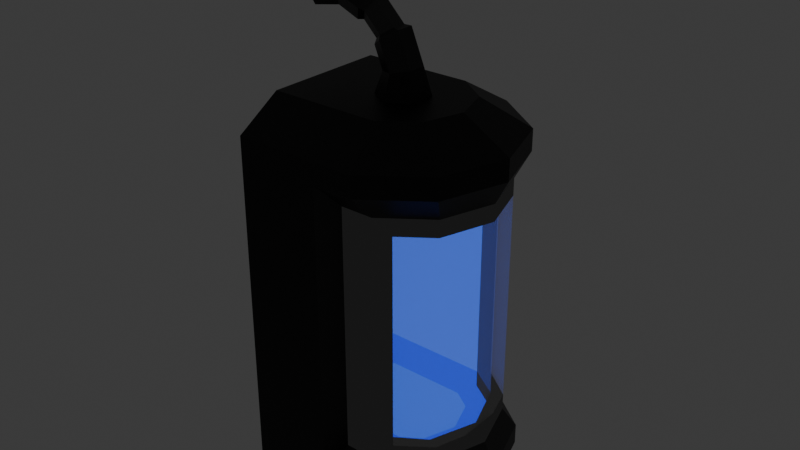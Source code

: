 # Source: CD_Cryo_v2.blend  (saved by Blender 5.2.44; exported with 4.5.12 LTS)
import bpy
from mathutils import Matrix  # noqa: F401  (used for matrix-valued properties, if any)

bpy.ops.wm.read_factory_settings(use_empty=True)
scene = bpy.context.scene
scene.name = 'Scene'

# ---- collections
col_collection = bpy.data.collections.new('Collection'); scene.collection.children.link(col_collection)

# ---- materials (node trees are filled in below, after node groups)
mat_inner_rim = bpy.data.materials.new('Inner_Rim')
mat_inner_sides = bpy.data.materials.new('Inner_Sides')
mat_top_bottom = bpy.data.materials.new('Top_Bottom')
mat_back = bpy.data.materials.new('Back')
mat_corners = bpy.data.materials.new('Corners')
mat_outer_sides = bpy.data.materials.new('Outer_Sides')
mat_outer_rim = bpy.data.materials.new('Outer_Rim')
mat_outer_sides_001 = bpy.data.materials.new('Outer_Sides.001')
mat_outer_upper_rim = bpy.data.materials.new('Outer_Upper_Rim')
mat_glass = bpy.data.materials.new('Glass')
mat_edge = bpy.data.materials.new('Edge')
mat_rim = bpy.data.materials.new('Rim')
mat_outer = bpy.data.materials.new('Outer')

# ---- material node trees
mat_inner_rim.use_nodes = True; mat_inner_rim.node_tree.nodes.clear()
_N = mat_inner_rim.node_tree.nodes; _L = mat_inner_rim.node_tree.links
n0 = _N.new('ShaderNodeOutputMaterial'); n0.name = 'Material Output'; n0.location = (200, 100)
n1 = _N.new('ShaderNodeEmission'); n1.name = 'Emission'; n1.location = (-200, 100)
n1.inputs[0].default_value = (0.0117, 0.0117, 0.0117, 1.0)
_L.new(n1.outputs[0], n0.inputs[0])
n0.is_active_output = True
mat_inner_sides.use_nodes = True; mat_inner_sides.node_tree.nodes.clear()
_N = mat_inner_sides.node_tree.nodes; _L = mat_inner_sides.node_tree.links
n0 = _N.new('ShaderNodeOutputMaterial'); n0.name = 'Material Output'; n0.location = (200, 100)
n1 = _N.new('ShaderNodeEmission'); n1.name = 'Emission'; n1.location = (-200, 100)
n1.inputs[0].default_value = (0.05826, 0.1707, 1.0, 1.0)
_L.new(n1.outputs[0], n0.inputs[0])
n0.is_active_output = True
mat_top_bottom.use_nodes = True; mat_top_bottom.node_tree.nodes.clear()
_N = mat_top_bottom.node_tree.nodes; _L = mat_top_bottom.node_tree.links
n0 = _N.new('ShaderNodeOutputMaterial'); n0.name = 'Material Output'; n0.location = (200, 100)
n1 = _N.new('ShaderNodeEmission'); n1.name = 'Emission'; n1.location = (-200, 100)
n1.inputs[0].default_value = (0.04622, 0.1617, 1.0, 1.0)
_L.new(n1.outputs[0], n0.inputs[0])
n0.is_active_output = True
mat_back.use_nodes = True; mat_back.node_tree.nodes.clear()
_N = mat_back.node_tree.nodes; _L = mat_back.node_tree.links
n0 = _N.new('ShaderNodeOutputMaterial'); n0.name = 'Material Output'; n0.location = (200, 100)
n1 = _N.new('ShaderNodeEmission'); n1.name = 'Emission'; n1.location = (-200, 100)
n1.inputs[0].default_value = (0.04555, 0.08153, 1.0, 1.0)
_L.new(n1.outputs[0], n0.inputs[0])
n0.is_active_output = True
mat_corners.use_nodes = True; mat_corners.node_tree.nodes.clear()
_N = mat_corners.node_tree.nodes; _L = mat_corners.node_tree.links
n0 = _N.new('ShaderNodeOutputMaterial'); n0.name = 'Material Output'; n0.location = (200, 100)
n1 = _N.new('ShaderNodeEmission'); n1.name = 'Emission'; n1.location = (-200, 100)
n1.inputs[0].default_value = (0.0234, 0.07189, 1.0, 1.0)
_L.new(n1.outputs[0], n0.inputs[0])
n0.is_active_output = True
mat_outer_sides.use_nodes = True; mat_outer_sides.node_tree.nodes.clear()
_N = mat_outer_sides.node_tree.nodes; _L = mat_outer_sides.node_tree.links
n0 = _N.new('ShaderNodeOutputMaterial'); n0.name = 'Material Output'; n0.location = (200, 100)
n1 = _N.new('ShaderNodeBsdfPrincipled'); n1.name = 'Principled BSDF'; n1.location = (-200, 100)
n1.inputs[0].default_value = (0.0356, 0.0356, 0.0356, 1.0)
n1.inputs[1].default_value = 1.0
n1.inputs[10].default_value = 0.005
_L.new(n1.outputs[0], n0.inputs[0])
n0.is_active_output = True
mat_outer_rim.use_nodes = True; mat_outer_rim.node_tree.nodes.clear()
_N = mat_outer_rim.node_tree.nodes; _L = mat_outer_rim.node_tree.links
n0 = _N.new('ShaderNodeOutputMaterial'); n0.name = 'Material Output'; n0.location = (200, 100)
n1 = _N.new('ShaderNodeBsdfPrincipled'); n1.name = 'Principled BSDF'; n1.location = (-200, 100)
n1.inputs[0].default_value = (0.07227, 0.07227, 0.07227, 1.0)
n1.inputs[1].default_value = 1.0
n1.inputs[10].default_value = 0.005
_L.new(n1.outputs[0], n0.inputs[0])
n0.is_active_output = True
mat_outer_sides_001.use_nodes = True; mat_outer_sides_001.node_tree.nodes.clear()
_N = mat_outer_sides_001.node_tree.nodes; _L = mat_outer_sides_001.node_tree.links
n0 = _N.new('ShaderNodeOutputMaterial'); n0.name = 'Material Output'; n0.location = (200, 100)
n1 = _N.new('ShaderNodeBsdfPrincipled'); n1.name = 'Principled BSDF'; n1.location = (-200, 100)
n1.inputs[0].default_value = (0.05613, 0.05613, 0.05613, 1.0)
n1.inputs[1].default_value = 1.0
n1.inputs[10].default_value = 0.005
_L.new(n1.outputs[0], n0.inputs[0])
n0.is_active_output = True
mat_outer_upper_rim.use_nodes = True; mat_outer_upper_rim.node_tree.nodes.clear()
_N = mat_outer_upper_rim.node_tree.nodes; _L = mat_outer_upper_rim.node_tree.links
n0 = _N.new('ShaderNodeOutputMaterial'); n0.name = 'Material Output'; n0.location = (200, 100)
n1 = _N.new('ShaderNodeBsdfPrincipled'); n1.name = 'Principled BSDF'; n1.location = (-200, 100)
n1.inputs[0].default_value = (0.04374, 0.04374, 0.04374, 1.0)
n1.inputs[1].default_value = 1.0
n1.inputs[10].default_value = 0.005
_L.new(n1.outputs[0], n0.inputs[0])
n0.is_active_output = True
mat_glass.use_nodes = True; mat_glass.node_tree.nodes.clear()
_N = mat_glass.node_tree.nodes; _L = mat_glass.node_tree.links
n0 = _N.new('ShaderNodeOutputMaterial'); n0.name = 'Material Output'; n0.location = (200, 100)
n1 = _N.new('ShaderNodeBsdfPrincipled'); n1.name = 'Principled BSDF'; n1.location = (-200, 100)
n1.inputs[0].default_value = (1.0, 1.0, 1.0, 1.0)
n1.inputs[4].default_value = 0.2
n1.inputs[10].default_value = 0.005
_L.new(n1.outputs[0], n0.inputs[0])
n0.is_active_output = True
mat_edge.use_nodes = True; mat_edge.node_tree.nodes.clear()
_N = mat_edge.node_tree.nodes; _L = mat_edge.node_tree.links
n0 = _N.new('ShaderNodeOutputMaterial'); n0.name = 'Material Output'; n0.location = (200, 100)
n1 = _N.new('ShaderNodeBsdfPrincipled'); n1.name = 'Principled BSDF'; n1.location = (-200, 100)
n1.inputs[0].default_value = (0.0356, 0.0356, 0.0356, 1.0)
n1.inputs[1].default_value = 1.0
n1.inputs[10].default_value = 0.005
_L.new(n1.outputs[0], n0.inputs[0])
n0.is_active_output = True
mat_rim.use_nodes = True; mat_rim.node_tree.nodes.clear()
_N = mat_rim.node_tree.nodes; _L = mat_rim.node_tree.links
n0 = _N.new('ShaderNodeOutputMaterial'); n0.name = 'Material Output'; n0.location = (200, 100)
n1 = _N.new('ShaderNodeBsdfPrincipled'); n1.name = 'Principled BSDF'; n1.location = (-200, 100)
n1.inputs[0].default_value = (0.08438, 0.08438, 0.08438, 1.0)
n1.inputs[1].default_value = 1.0
n1.inputs[10].default_value = 0.005
_L.new(n1.outputs[0], n0.inputs[0])
n0.is_active_output = True
mat_outer.use_nodes = True; mat_outer.node_tree.nodes.clear()
_N = mat_outer.node_tree.nodes; _L = mat_outer.node_tree.links
n0 = _N.new('ShaderNodeOutputMaterial'); n0.name = 'Material Output'; n0.location = (200, 100)
n1 = _N.new('ShaderNodeBsdfPrincipled'); n1.name = 'Principled BSDF'; n1.location = (-200, 100)
n1.inputs[0].default_value = (0.05613, 0.05613, 0.05613, 1.0)
n1.inputs[1].default_value = 1.0
n1.inputs[10].default_value = 0.005
_L.new(n1.outputs[0], n0.inputs[0])
n0.is_active_output = True

# ---- world
world_world = bpy.data.worlds.new('World'); scene.world = world_world
world_world.use_nodes = True; world_world.node_tree.nodes.clear()
_N = world_world.node_tree.nodes; _L = world_world.node_tree.links
n0 = _N.new('ShaderNodeOutputWorld'); n0.name = 'World Output'; n0.location = (200, 100)
n1 = _N.new('ShaderNodeBackground'); n1.name = 'Background'; n1.location = (-200, 100)
n1.inputs[0].default_value = (0.05088, 0.05088, 0.05088, 1.0)
_L.new(n1.outputs[0], n0.inputs[0])
n0.is_active_output = True
world_world.color = (0.05088, 0.05088, 0.05088)
world_world.sun_shadow_jitter_overblur = 0.0

# ---- meshes
me_cylinder_005 = bpy.data.meshes.new('Cylinder.005')
me_cylinder_005.from_pydata([(0.2378, 0.9227, -0.8125), (0.2378, 0.9227, 1.812), (0.5878, 0.809, -0.8125), (0.5878, 0.809, 1.812), (0.9511, 0.309, -0.8125), (0.9511, 0.309, 1.812), (0.9511, -0.309, -0.8125), (0.9511, -0.309, 1.812), (0.5878, -0.809, -0.8125), (0.5878, -0.809, 1.812), (0.0, -1.0, -0.8125), (0.0, -1.0, 1.812), (-0.35, -0.8863, -0.8125), (-0.35, -0.8863, 1.812), (-0.4755, 1.155, -1.0), (0.5878, 0.809, -1.0), (0.3406, 0.4688, 2.25), (-0.2187, 0.6505, 2.25), (0.9511, 0.309, -1.0), (0.5511, 0.179, 2.25), (0.9511, -0.309, -1.0), (0.5511, -0.179, 2.25), (0.5878, -0.809, -1.0), (0.3406, -0.4688, 2.25), (0.0, -1.0, -1.0), (6.59e-09, -0.5794, 2.25), (-1.063, -0.6545, -1.0), (-0.5593, -0.3977, 2.25), (0.6431, 0.4983, 1.452), (0.6431, 0.4983, -0.4525), (0.8456, 0.2197, 1.602), (0.8456, 0.2197, -0.6025), (0.8456, -0.2747, 1.602), (0.8456, -0.2747, -0.6025), (0.555, -0.6747, 1.602), (0.555, -0.6747, -0.4525), (0.2274, -0.7812, 1.452), (0.2274, -0.7812, -0.4525), (0.2749, 0.7107, -0.6025), (0.2749, 0.7107, 1.602), (-0.1953, -0.7365, -0.6025), (-0.1953, -0.7365, 1.602), (0.555, 0.6197, 1.602), (0.555, 0.6197, -0.6025), (0.08473, -0.8275, 1.602), (0.08473, -0.8275, -0.6025), (0.8456, 0.2197, -0.4525), (0.8456, 0.2197, 1.452), (0.8456, -0.2747, -0.4525), (0.8456, -0.2747, 1.452), (0.555, -0.6747, -0.6025), (0.555, -0.6747, 1.452), (0.5272, 0.4653, -0.4525), (0.7359, 0.2059, -0.4525), (0.7359, 0.2059, 1.452), (0.5272, 0.4653, 1.452), (0.7505, -0.2438, -0.4525), (0.7505, -0.2438, 1.452), (0.4744, -0.5991, -0.4525), (0.4744, -0.5991, 1.452), (0.1531, -0.6863, -0.4525), (0.1531, -0.6863, 1.452), (0.4088, 0.2935, -0.6025), (0.5382, 0.1326, -0.6025), (0.5482, -0.1781, -0.6025), (0.3575, -0.4236, -0.6025), (0.1582, -0.4777, -0.6025), (0.5382, 0.1326, 1.602), (0.4088, 0.2935, 1.602), (0.5482, -0.1781, 1.602), (0.3575, -0.4236, 1.602), (0.1582, -0.4777, 1.602), (-0.4238, 0.7743, -0.4525), (-0.4238, 0.7743, 1.452), (-0.798, -0.3773, -0.4525), (-0.798, -0.3773, 1.452), (-0.2954, 0.5223, -0.6025), (-0.546, -0.2489, -0.6025), (-0.2954, 0.5223, 1.602), (-0.546, -0.2489, 1.602), (0.5878, 0.809, 2.0), (-0.4755, 1.155, 2.0), (0.9511, 0.309, 2.0), (0.9511, -0.309, 2.0), (0.5878, -0.809, 2.0), (0.0, -1.0, 2.0), (-1.063, -0.6545, 2.0), (-0.5991, 0.7741, 2.25), (-0.9397, -0.2741, 2.25), (0.5272, 0.4653, -0.6025), (0.7359, 0.2059, -0.6025), (0.7505, -0.2438, -0.6025), (0.4744, -0.5991, -0.6025), (0.1531, -0.6863, -0.6025), (-0.4238, 0.7743, -0.6025), (-0.798, -0.3773, -0.6025), (0.7359, 0.2059, 1.602), (0.5272, 0.4653, 1.602), (0.7505, -0.2438, 1.602), (0.4744, -0.5991, 1.602), (0.1531, -0.6863, 1.602), (-0.4238, 0.7743, 1.602), (-0.798, -0.3773, 1.602)], [], [(3, 5, 30, 42), (12, 10, 45, 40), (4, 2, 43, 31), (9, 11, 44, 34), (0, 1, 39, 38), (10, 8, 50, 45), (26, 14, 15, 18, 20, 22, 24), (0, 2, 15, 14), (3, 1, 81, 80), (1, 0, 14, 81), (2, 4, 18, 15), (5, 3, 80, 82), (4, 6, 20, 18), (7, 5, 82, 83), (6, 8, 22, 20), (9, 7, 83, 84), (8, 10, 24, 22), (11, 9, 84, 85), (10, 12, 26, 24), (13, 11, 85, 86), (12, 13, 86, 26), (38, 39, 42, 43), (45, 44, 41, 40), (11, 13, 41, 44), (6, 4, 31, 33), (13, 12, 40, 41), (5, 7, 32, 30), (8, 6, 33, 50), (2, 0, 38, 43), (7, 9, 34, 32), (1, 3, 42, 39), (28, 29, 43, 42), (37, 36, 44, 45), (49, 47, 54, 57), (46, 48, 56, 53), (47, 28, 55, 54), (48, 35, 58, 56), (51, 49, 57, 59), (35, 37, 60, 58), (28, 55, 52, 29), (36, 51, 59, 61), (29, 46, 53, 52), (36, 37, 60, 61), (35, 50, 45, 37), (48, 33, 50, 35), (46, 31, 33, 48), (29, 43, 31, 46), (36, 44, 34, 51), (51, 34, 32, 49), (49, 32, 30, 47), (47, 30, 42, 28), (56, 58, 92, 91), (53, 56, 91, 90), (52, 53, 90, 89), (58, 60, 93, 92), (61, 59, 99, 100), (59, 57, 98, 99), (57, 54, 96, 98), (54, 55, 97, 96), (67, 68, 71, 70, 69), (62, 63, 64, 65, 66), (61, 60, 74, 75), (62, 66, 77, 76), (93, 60, 74, 95), (97, 55, 73, 101), (61, 100, 102, 75), (52, 55, 73, 72), (71, 68, 78, 79), (52, 89, 94, 72), (102, 101, 73, 75), (73, 75, 74, 72), (94, 95, 74, 72), (14, 26, 86, 88, 87, 81), (85, 25, 27, 88, 86), (16, 19, 82, 80), (19, 21, 83, 82), (21, 23, 84, 83), (23, 25, 85, 84), (81, 87, 17, 16, 80), (16, 17, 87, 88, 27, 25, 23, 21, 19), (63, 62, 89, 90), (64, 63, 90, 91), (65, 64, 91, 92), (66, 65, 92, 93), (76, 77, 95, 94), (62, 76, 94, 89), (77, 66, 93, 95), (68, 67, 96, 97), (67, 69, 98, 96), (69, 70, 99, 98), (70, 71, 100, 99), (79, 78, 101, 102), (78, 68, 97, 101), (71, 79, 102, 100)])
me_cylinder_005.polygons.foreach_set('material_index', [6, 6, 6, 6, 7, 6, 0, 5, 5, 5, 5, 5, 5, 5, 5, 5, 5, 5, 5, 5, 5, 0, 0, 6, 6, 7, 6, 6, 6, 6, 6, 0, 0, 0, 0, 0, 0, 0, 0, 0, 0, 0, 0, 0, 0, 0, 0, 0, 0, 0, 0, 0, 0, 0, 0, 0, 0, 0, 0, 2, 2, 1, 2, 4, 4, 4, 1, 2, 4, 4, 3, 4, 0, 8, 8, 8, 8, 8, 8, 7, 4, 4, 4, 4, 4, 4, 4, 4, 4, 4, 4, 4, 4, 4])
_uv = me_cylinder_005.uv_layers.new(name='UVMap')
_uv.uv.foreach_set('vector', [0.9, 0.9583, 0.8, 0.9583, 0.8, 0.9583, 0.9, 0.9583, 0.4405, 0.5417, 0.5, 0.5417, 0.5, 0.5417, 0.4405, 0.5417, 0.8, 0.5417, 0.9, 0.5417, 0.9, 0.5417, 0.8, 0.5417, 0.6, 0.9583, 0.5, 0.9583, 0.5, 0.9583, 0.6, 0.9583, 0.9595, 0.5417, 0.9595, 0.9583, 0.9595, 0.9583, 0.9595, 0.5417, 0.5, 0.5417, 0.6, 0.5417, 0.6, 0.5417, 0.5, 0.5417, 0.6089, 0.05584, 0.75, 0.49, 0.8911, 0.4442, 0.9783, 0.3242, 0.9783, 0.1758, 0.8911, 0.05584, 0.75, 0.01, 0.9595, 0.5417, 0.9, 0.5417, 0.9, 0.5, 1.0, 0.5, 0.9, 0.9583, 0.9595, 0.9583, 1.0, 1.0, 0.9, 1.0, 0.9595, 0.9583, 0.9595, 0.5417, 1.0, 0.5, 1.0, 1.0, 0.9, 0.5417, 0.8, 0.5417, 0.8, 0.5, 0.9, 0.5, 0.8, 0.9583, 0.9, 0.9583, 0.9, 1.0, 0.8, 1.0, 0.8, 0.5417, 0.7, 0.5417, 0.7, 0.5, 0.8, 0.5, 0.7, 0.9583, 0.8, 0.9583, 0.8, 1.0, 0.7, 1.0, 0.7, 0.5417, 0.6, 0.5417, 0.6, 0.5, 0.7, 0.5, 0.6, 0.9583, 0.7, 0.9583, 0.7, 1.0, 0.6, 1.0, 0.6, 0.5417, 0.5, 0.5417, 0.5, 0.5, 0.6, 0.5, 0.5, 0.9583, 0.6, 0.9583, 0.6, 1.0, 0.5, 1.0, 0.5, 0.5417, 0.4405, 0.5417, 0.4, 0.5, 0.5, 0.5, 0.4405, 0.9583, 0.5, 0.9583, 0.5, 1.0, 0.4, 1.0, 0.4405, 0.5417, 0.4405, 0.9583, 0.4, 1.0, 0.4, 0.5, 0.9595, 0.5417, 0.9595, 0.9583, 0.9, 0.9583, 0.9, 0.5417, 0.5, 0.5417, 0.5, 0.9583, 0.4405, 0.9583, 0.4405, 0.5417, 0.5, 0.9583, 0.4405, 0.9583, 0.4405, 0.9583, 0.5, 0.9583, 0.7, 0.5417, 0.8, 0.5417, 0.8, 0.5417, 0.7, 0.5417, 0.4405, 0.9583, 0.4405, 0.5417, 0.4405, 0.5417, 0.4405, 0.9583, 0.8, 0.9583, 0.7, 0.9583, 0.7, 0.9583, 0.8, 0.9583, 0.6, 0.5417, 0.7, 0.5417, 0.7, 0.5417, 0.6, 0.5417, 0.9, 0.5417, 0.9595, 0.5417, 0.9595, 0.5417, 0.9, 0.5417, 0.7, 0.9583, 0.6, 0.9583, 0.6, 0.9583, 0.7, 0.9583, 0.9595, 0.9583, 0.9, 0.9583, 0.9, 0.9583, 0.9595, 0.9583, 0.8697, 0.93, 0.8697, 0.57, 0.9, 0.5417, 0.9, 0.9583, 0.5303, 0.57, 0.5303, 0.93, 0.5, 0.9583, 0.5, 0.5417, 0.0, 0.0, 0.0, 0.0, 0.0, 0.0, 0.0, 0.0, 0.0, 0.0, 0.0, 0.0, 0.0, 0.0, 0.0, 0.0, 0.0, 0.0, 0.0, 0.0, 0.0, 0.0, 0.0, 0.0, 0.0, 0.0, 0.0, 0.0, 0.0, 0.0, 0.0, 0.0, 0.0, 0.0, 0.0, 0.0, 0.0, 0.0, 0.0, 0.0, 0.0, 0.0, 0.0, 0.0, 0.0, 0.0, 0.0, 0.0, 0.0, 0.0, 0.0, 0.0, 0.0, 0.0, 0.0, 0.0, 0.0, 0.0, 0.0, 0.0, 0.0, 0.0, 0.0, 0.0, 0.0, 0.0, 0.0, 0.0, 0.0, 0.0, 0.0, 0.0, 0.0, 0.0, 0.0, 0.0, 0.0, 0.0, 0.0, 0.0, 0.0, 0.0, 0.0, 0.0, 0.0, 0.0, 0.0, 0.0, 0.0, 0.0, 0.0, 0.0, 0.0, 0.0, 0.0, 0.0, 0.0, 0.0, 0.0, 0.0, 0.0, 0.0, 0.0, 0.0, 0.0, 0.0, 0.0, 0.0, 0.0, 0.0, 0.0, 0.0, 0.0, 0.0, 0.0, 0.0, 0.0, 0.0, 0.0, 0.0, 0.0, 0.0, 0.0, 0.0, 0.0, 0.0, 0.0, 0.0, 0.0, 0.0, 0.0, 0.0, 0.0, 0.0, 0.0, 0.0, 0.0, 0.0, 0.0, 0.0, 0.0, 0.0, 0.0, 0.0, 0.0, 0.0, 0.0, 0.0, 0.0, 0.0, 0.0, 0.0, 0.0, 0.0, 0.0, 0.0, 0.0, 0.0, 0.0, 0.0, 0.0, 0.0, 0.0, 0.0, 0.0, 0.0, 0.0, 0.0, 0.0, 0.0, 0.0, 0.0, 0.0, 0.0, 0.0, 0.0, 0.0, 0.0, 0.0, 0.0, 0.0, 0.0, 0.0, 0.0, 0.0, 0.0, 0.0, 0.0, 0.0, 0.0, 0.0, 0.0, 0.0, 0.0, 0.0, 0.0, 0.0, 0.0, 0.0, 0.0, 0.0, 0.0, 0.0, 0.0, 0.0, 0.0, 0.0, 0.0, 0.0, 0.0, 0.0, 0.0, 0.0, 0.0, 0.0, 0.0, 0.0, 0.0, 0.0, 0.0, 0.0, 0.0, 0.0, 0.0, 0.0, 0.0, 0.0, 0.0, 0.0, 0.0, 0.0, 0.0, 0.0, 0.0, 0.0, 0.0, 0.0, 0.0, 0.0, 0.0, 0.0, 0.0, 0.0, 0.0, 0.0, 0.0, 0.0, 0.0, 0.0, 0.0, 0.0, 0.0, 0.0, 0.0, 0.0, 0.0, 0.0, 0.0, 0.0, 0.0, 0.0, 0.0, 0.0, 0.0, 0.0, 0.0, 0.0, 0.0, 0.0, 0.0, 0.0, 0.0, 0.0, 0.0, 0.0, 0.0, 0.0, 0.0, 0.0, 0.0, 0.0, 0.0, 0.0, 0.0, 0.0, 0.0, 0.0, 0.0, 0.0, 0.0, 0.0, 0.0, 0.0, 0.0, 0.0, 0.0, 0.0, 0.0, 0.0, 0.0, 0.0, 0.0, 0.0, 0.0, 0.0, 0.0, 0.0, 0.0, 0.0, 0.0, 0.0, 0.0, 0.0, 0.0, 0.0, 0.0, 0.75, 0.49, 0.6089, 0.05584, 0.4, 1.0, 0.3685, 0.8928, 0.2815, 0.5972, 0.25, 0.49, 0.25, 0.01, 0.2789, 0.1015, 0.194, 0.1291, 0.1386, 0.1471, 0.4, 1.0, 0.3606, 0.3531, 0.3999, 0.2872, 0.4783, 0.3242, 0.3911, 0.4442, 0.3999, 0.2872, 0.3978, 0.202, 0.4783, 0.1758, 0.4783, 0.3242, 0.3978, 0.202, 0.3494, 0.1318, 0.3911, 0.05584, 0.4783, 0.1758, 0.3494, 0.1318, 0.2789, 0.1015, 0.25, 0.01, 0.3911, 0.05584, 0.25, 0.49, 0.2815, 0.5972, 0.2758, 0.3807, 0.3606, 0.3531, 0.3911, 0.4442, 0.3606, 0.3531, 0.2758, 0.3807, 0.2815, 0.5972, 0.1386, 0.1471, 0.194, 0.1291, 0.2789, 0.1015, 0.3494, 0.1318, 0.3978, 0.202, 0.3999, 0.2872, 0.0, 0.0, 0.0, 0.0, 0.0, 0.0, 0.0, 0.0, 0.0, 0.0, 0.0, 0.0, 0.0, 0.0, 0.0, 0.0, 0.0, 0.0, 0.0, 0.0, 0.0, 0.0, 0.0, 0.0, 0.0, 0.0, 0.0, 0.0, 0.0, 0.0, 0.0, 0.0, 0.0, 0.0, 0.0, 0.0, 0.0, 0.0, 0.0, 0.0, 0.0, 0.0, 0.0, 0.0, 0.0, 0.0, 0.0, 0.0, 0.0, 0.0, 0.0, 0.0, 0.0, 0.0, 0.0, 0.0, 0.0, 0.0, 0.0, 0.0, 0.0, 0.0, 0.0, 0.0, 0.0, 0.0, 0.0, 0.0, 0.0, 0.0, 0.0, 0.0, 0.0, 0.0, 0.0, 0.0, 0.0, 0.0, 0.0, 0.0, 0.0, 0.0, 0.0, 0.0, 0.0, 0.0, 0.0, 0.0, 0.0, 0.0, 0.0, 0.0, 0.0, 0.0, 0.0, 0.0, 0.0, 0.0, 0.0, 0.0, 0.0, 0.0, 0.0, 0.0, 0.0, 0.0, 0.0, 0.0, 0.0, 0.0, 0.0, 0.0])
me_cylinder_005.materials.append(mat_inner_rim)
me_cylinder_005.materials.append(mat_inner_sides)
me_cylinder_005.materials.append(mat_top_bottom)
me_cylinder_005.materials.append(mat_back)
me_cylinder_005.materials.append(mat_corners)
me_cylinder_005.materials.append(mat_outer_sides)
me_cylinder_005.materials.append(mat_outer_rim)
me_cylinder_005.materials.append(mat_outer_sides_001)
me_cylinder_005.materials.append(mat_outer_upper_rim)
me_cylinder_005.update()
me_cylinder_006 = bpy.data.meshes.new('Cylinder.006')
me_cylinder_006.from_pydata([(0.6431, 0.4983, 1.452), (0.6431, 0.4983, -0.4525), (0.555, -0.6747, -0.4525), (0.2274, -0.7812, 1.452), (0.2274, -0.7812, -0.4525), (0.8456, 0.2197, -0.4525), (0.8456, 0.2197, 1.452), (0.555, -0.6747, 1.452), (0.5272, 0.4653, -0.4525), (0.7359, 0.2059, -0.4525), (0.7359, 0.2059, 1.452), (0.5272, 0.4653, 1.452), (0.7505, -0.2438, -0.4525), (0.7505, -0.2438, 1.452), (0.4744, -0.5991, -0.4525), (0.4744, -0.5991, 1.452), (0.1531, -0.6863, -0.4525), (0.1531, -0.6863, 1.452), (0.8456, -0.07474, -0.4525), (0.728, -0.4365, -0.4525), (0.7505, -0.2439, -0.4525), (0.728, -0.4365, 1.452), (0.8456, -0.07474, 1.452), (0.7505, -0.2439, 1.452)], [], [(6, 0, 11, 10), (2, 4, 16, 14), (0, 11, 8, 1), (3, 7, 15, 17), (1, 5, 9, 8), (3, 4, 16, 17), (0, 1, 5, 6), (8, 9, 10, 11), (9, 12, 13, 10), (12, 14, 15, 13), (3, 7, 2, 4), (14, 16, 17, 15), (18, 19, 20), (21, 22, 23), (18, 22, 21, 19), (5, 6, 22, 18), (20, 19, 2, 14, 12), (5, 18, 20, 12, 9), (19, 21, 7, 2), (23, 22, 6, 10, 13), (7, 21, 23, 13, 15)])
_uv = me_cylinder_006.uv_layers.new(name='UVMap')
_uv.uv.foreach_set('vector', [0.0, 0.0, 0.0, 0.0, 0.0, 0.0, 0.0, 0.0, 0.0, 0.0, 0.0, 0.0, 0.0, 0.0, 0.0, 0.0, 0.0, 0.0, 0.0, 0.0, 0.0, 0.0, 0.0, 0.0, 0.0, 0.0, 0.0, 0.0, 0.0, 0.0, 0.0, 0.0, 0.0, 0.0, 0.0, 0.0, 0.0, 0.0, 0.0, 0.0, 0.0, 0.0, 0.0, 0.0, 0.0, 0.0, 0.0, 0.0, 0.0, 0.0, 0.0, 0.0, 0.0, 0.0, 0.0, 0.0, 0.0, 0.0, 0.0, 0.0, 0.0, 0.0, 0.0, 0.0, 0.0, 0.0, 0.0, 0.0, 0.0, 0.0, 0.0, 0.0, 0.0, 0.0, 0.0, 0.0, 0.0, 0.0, 0.0, 0.0, 0.0, 0.0, 0.0, 0.0, 0.0, 0.0, 0.0, 0.0, 0.0, 0.0, 0.0, 0.0, 0.0, 0.0, 0.0, 0.0, 0.0, 0.0, 0.0, 0.0, 0.0, 0.0, 0.0, 0.0, 0.0, 0.0, 0.0, 0.0, 0.0, 0.0, 0.0, 0.0, 0.0, 0.0, 0.0, 0.0, 0.0, 0.0, 0.0, 0.0, 0.0, 0.0, 0.0, 0.0, 0.0, 0.0, 0.0, 0.0, 0.0, 0.0, 0.0, 0.0, 0.0, 0.0, 0.0, 0.0, 0.0, 0.0, 0.0, 0.0, 0.0, 0.0, 0.0, 0.0, 0.0, 0.0, 0.0, 0.0, 0.0, 0.0, 0.0, 0.0, 0.0, 0.0, 0.0, 0.0, 0.0, 0.0, 0.0, 0.0, 0.0, 0.0, 0.0, 0.0, 0.0, 0.0, 0.0, 0.0, 0.0, 0.0, 0.0, 0.0])
me_cylinder_006.materials.append(mat_glass)
me_cylinder_006.update()
me_plane_001 = bpy.data.meshes.new('Plane.001')
me_plane_001.from_pydata([(0.25, 2.0, 2.433), (-0.25, 2.0, 2.433), (-0.5, 2.0, 2.0), (-0.25, 2.0, 1.567), (0.25, 2.0, 1.567), (0.5, 2.0, 2.0), (0.2, 1.282, 2.34), (-0.2, 1.282, 2.34), (-0.4, 1.35, 2.0), (-0.2, 1.418, 1.66), (0.2, 1.418, 1.66), (0.4, 1.35, 2.0), (0.2, 0.5601, 2.041), (-0.2, 0.5601, 2.041), (-0.4, 0.7525, 1.753), (-0.2, 0.945, 1.464), (0.2, 0.945, 1.464), (0.4, 0.7525, 1.753), (0.2, -0.04054, 1.44), (-0.2, -0.04054, 1.44), (-0.4, 0.2475, 1.247), (-0.2, 0.5355, 1.055), (0.2, 0.5355, 1.055), (0.4, 0.2475, 1.247), (0.2, -0.3398, 0.7176), (-0.2, -0.3398, 0.7176), (-0.4, -3.43e-08, 0.65), (-0.2, 0.3398, 0.5824), (0.2, 0.3398, 0.5824), (0.4, 0.0, 0.65), (0.3, -0.5196, -4.459e-07), (-0.3, -0.5196, -4.459e-07), (-0.6, 6.676e-08, -4.768e-07), (-0.3, 0.5196, -5.078e-07), (0.3, 0.5196, -5.078e-07), (0.6, 1.192e-07, -4.768e-07), (0.15, 0.545, 1.905), (0.3, 0.6894, 1.689), (-0.15, 0.545, 1.905), (-0.3, 0.6894, 1.689), (-0.15, 0.8337, 1.473), (0.15, 0.8337, 1.473), (0.15, 0.09459, 1.455), (0.3, 0.3106, 1.311), (-0.15, 0.09459, 1.455), (-0.3, 0.3106, 1.311), (-0.15, 0.5266, 1.166), (0.15, 0.5266, 1.166)], [], [(0, 6, 11, 5), (1, 7, 6, 0), (2, 8, 7, 1), (3, 9, 8, 2), (4, 10, 9, 3), (5, 11, 10, 4), (6, 12, 17, 11), (7, 13, 12, 6), (8, 14, 13, 7), (9, 15, 14, 8), (10, 16, 15, 9), (11, 17, 16, 10), (15, 16, 41, 40), (21, 20, 45, 46), (18, 23, 43, 42), (13, 14, 39, 38), (23, 22, 47, 43), (19, 18, 42, 44), (18, 24, 29, 23), (19, 25, 24, 18), (20, 26, 25, 19), (21, 27, 26, 20), (22, 28, 27, 21), (23, 29, 28, 22), (24, 30, 35, 29), (25, 31, 30, 24), (26, 32, 31, 25), (27, 33, 32, 26), (28, 34, 33, 27), (29, 35, 34, 28), (36, 42, 43, 37), (38, 44, 42, 36), (39, 45, 44, 38), (40, 46, 45, 39), (41, 47, 46, 40), (37, 43, 47, 41), (12, 13, 38, 36), (16, 17, 37, 41), (17, 12, 36, 37), (20, 19, 44, 45), (14, 15, 40, 39), (22, 21, 46, 47)])
me_plane_001.polygons.foreach_set('material_index', [0, 0, 0, 0, 0, 0, 2, 2, 2, 2, 2, 2, 1, 1, 1, 1, 1, 1, 2, 2, 2, 2, 2, 2, 0, 0, 0, 0, 0, 0, 1, 1, 1, 1, 1, 1, 1, 1, 1, 1, 1, 1])
_uv = me_plane_001.uv_layers.new(name='UVMap')
_uv.uv.foreach_set('vector', [0.0, 1.0, 0.2, 1.0, 0.2, 0.8333, 0.0, 0.8333, 0.0, 0.1667, 0.2, 0.1667, 0.2, 0.0, 0.0, 0.0, 0.0, 0.3333, 0.2, 0.3333, 0.2, 0.1667, 0.0, 0.1667, 0.0, 0.5, 0.2, 0.5, 0.2, 0.3333, 0.0, 0.3333, 0.0, 0.6667, 0.2, 0.6667, 0.2, 0.5, 0.0, 0.5, 0.0, 0.8333, 0.2, 0.8333, 0.2, 0.6667, 0.0, 0.6667, 0.2, 1.0, 0.4, 1.0, 0.4, 0.8333, 0.2, 0.8333, 0.2, 0.1667, 0.4, 0.1667, 0.4, 0.0, 0.2, 0.0, 0.2, 0.3333, 0.4, 0.3333, 0.4, 0.1667, 0.2, 0.1667, 0.2, 0.5, 0.4, 0.5, 0.4, 0.3333, 0.2, 0.3333, 0.2, 0.6667, 0.4, 0.6667, 0.4, 0.5, 0.2, 0.5, 0.2, 0.8333, 0.4, 0.8333, 0.4, 0.6667, 0.2, 0.6667, 0.4, 0.5, 0.4, 0.6667, 0.4, 0.6667, 0.4, 0.5, 0.6, 0.5, 0.6, 0.3333, 0.6, 0.3333, 0.6, 0.5, 0.6, 1.0, 0.6, 0.8333, 0.6, 0.8333, 0.6, 1.0, 0.4, 0.1667, 0.4, 0.3333, 0.4, 0.3333, 0.4, 0.1667, 0.6, 0.8333, 0.6, 0.6667, 0.6, 0.6667, 0.6, 0.8333, 0.6, 0.1667, 0.6, 0.0, 0.6, 0.0, 0.6, 0.1667, 0.6, 1.0, 0.8, 1.0, 0.8, 0.8333, 0.6, 0.8333, 0.6, 0.1667, 0.8, 0.1667, 0.8, 0.0, 0.6, 0.0, 0.6, 0.3333, 0.8, 0.3333, 0.8, 0.1667, 0.6, 0.1667, 0.6, 0.5, 0.8, 0.5, 0.8, 0.3333, 0.6, 0.3333, 0.6, 0.6667, 0.8, 0.6667, 0.8, 0.5, 0.6, 0.5, 0.6, 0.8333, 0.8, 0.8333, 0.8, 0.6667, 0.6, 0.6667, 0.8, 1.0, 1.0, 1.0, 1.0, 0.8333, 0.8, 0.8333, 0.8, 0.1667, 1.0, 0.1667, 1.0, 0.0, 0.8, 0.0, 0.8, 0.3333, 1.0, 0.3333, 1.0, 0.1667, 0.8, 0.1667, 0.8, 0.5, 1.0, 0.5, 1.0, 0.3333, 0.8, 0.3333, 0.8, 0.6667, 1.0, 0.6667, 1.0, 0.5, 0.8, 0.5, 0.8, 0.8333, 1.0, 0.8333, 1.0, 0.6667, 0.8, 0.6667, 0.4, 1.0, 0.6, 1.0, 0.6, 0.8333, 0.4, 0.8333, 0.4, 0.1667, 0.6, 0.1667, 0.6, 0.0, 0.4, 0.0, 0.4, 0.3333, 0.6, 0.3333, 0.6, 0.1667, 0.4, 0.1667, 0.4, 0.5, 0.6, 0.5, 0.6, 0.3333, 0.4, 0.3333, 0.4, 0.6667, 0.6, 0.6667, 0.6, 0.5, 0.4, 0.5, 0.4, 0.8333, 0.6, 0.8333, 0.6, 0.6667, 0.4, 0.6667, 0.4, 0.0, 0.4, 0.1667, 0.4, 0.1667, 0.4, 0.0, 0.4, 0.6667, 0.4, 0.8333, 0.4, 0.8333, 0.4, 0.6667, 0.4, 0.8333, 0.4, 1.0, 0.4, 1.0, 0.4, 0.8333, 0.6, 0.3333, 0.6, 0.1667, 0.6, 0.1667, 0.6, 0.3333, 0.4, 0.3333, 0.4, 0.5, 0.4, 0.5, 0.4, 0.3333, 0.6, 0.6667, 0.6, 0.5, 0.6, 0.5, 0.6, 0.6667])
me_plane_001.materials.append(mat_edge)
me_plane_001.materials.append(mat_rim)
me_plane_001.materials.append(mat_outer)
me_plane_001.auto_texspace = False
me_plane_001.update()

# ---- objects
ob_frame_col = bpy.data.objects.new('Frame-col', me_cylinder_005)
ob_door_col = bpy.data.objects.new('Door-col', me_cylinder_006)
ob_pipe = bpy.data.objects.new('Pipe', me_plane_001)

# ---- transforms, parenting, visibility, modifiers, constraints
ob_frame_col.location = (0.8, 0.0, 1.0)
ob_frame_col.rotation_euler = (0.0, -0.0, 0.3142)
ob_door_col.location = (0.8, 0.0, 1.0)
ob_door_col.rotation_euler = (0.0, -0.0, 0.3142)
ob_pipe.location = (0.8, 0.0, 3.2)
ob_pipe.rotation_euler = (0.0, -0.0, 1.571)
ob_pipe.scale = (0.4, 0.4, 0.4)

# ---- collection membership
col_collection.objects.link(ob_frame_col)
col_collection.objects.link(ob_door_col)
col_collection.objects.link(ob_pipe)

# ---- scene / render settings (as saved in the file)
scene.frame_start = 1; scene.frame_end = 250; scene.frame_set(32)
scene.render.engine = 'BLENDER_EEVEE_NEXT'
scene.render.bake_bias = 0.0
scene.render.bake_samples = 0
scene.render.compositor_device = 'GPU'
scene.eevee.use_volume_custom_range = False
scene.eevee.fast_gi_thickness_near = 0.1
scene.eevee.fast_gi_thickness_far = 0.0
scene.eevee.ray_tracing_options.screen_trace_thickness = 0.1
bpy.context.view_layer.update()

# ---- added for rendering (the .blend has no active camera): camera
cam_auto = bpy.data.cameras.new('AutoCamera')
cam_auto.lens = 50.0
cam_auto.sensor_width = 36.0
cam_auto.clip_end = 1000.0
ob_auto_camera = bpy.data.objects.new('AutoCamera', cam_auto)
scene.collection.objects.link(ob_auto_camera)
ob_auto_camera.location = (5.89219, -6.14721, 6.22216)
ob_auto_camera.rotation_euler = (1.09748, -7.21219e-08, 0.694738)
scene.camera = ob_auto_camera
bpy.context.view_layer.update()
